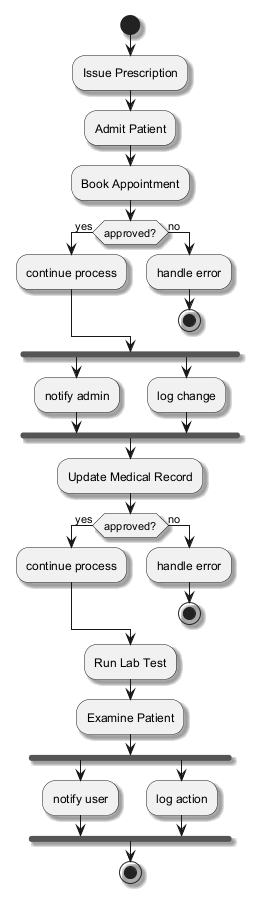

The diagram above was rendered by PlantUML. Its source (embedded in the PNG):
@startuml
skinparam monochrome true
skinparam shadowing true
start
:Issue Prescription;
:Admit Patient;
:Book Appointment;
if (approved?) then (yes)
:continue process;
else (no)
:handle error;
stop
endif
fork
:notify admin;
fork again
:log change;
end fork
:Update Medical Record;
if (approved?) then (yes)
:continue process;
else (no)
:handle error;
stop
endif
:Run Lab Test;
:Examine Patient;
fork
:notify user;
fork again
:log action;
end fork
stop
@enduml